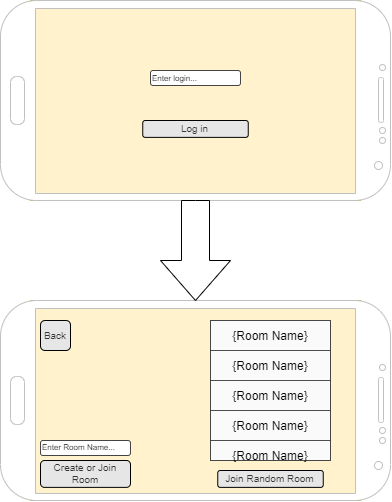

The diagram above was exported from draw.io. Its source (the exported page's mxGraphModel, read from the mxfile embedded in the PNG):
<mxGraphModel dx="1221" dy="714" grid="1" gridSize="10" guides="1" tooltips="1" connect="1" arrows="1" fold="1" page="1" pageScale="1" pageWidth="827" pageHeight="1169" math="0" shadow="0">
  <root>
    <mxCell id="0" />
    <mxCell id="1" parent="0" />
    <mxCell id="Lcdho1xwuErxuJvTENLD-8" value="" style="group" vertex="1" connectable="0" parent="1">
      <mxGeometry x="40" y="80" width="390" height="200" as="geometry" />
    </mxCell>
    <mxCell id="Lcdho1xwuErxuJvTENLD-3" value="" style="rounded=0;whiteSpace=wrap;html=1;fillColor=#fff2cc;strokeColor=#d6b656;" vertex="1" parent="Lcdho1xwuErxuJvTENLD-8">
      <mxGeometry x="30" width="330" height="200" as="geometry" />
    </mxCell>
    <mxCell id="Lcdho1xwuErxuJvTENLD-2" value="" style="verticalLabelPosition=bottom;verticalAlign=top;html=1;shadow=0;dashed=0;strokeWidth=1;shape=mxgraph.android.phone2;strokeColor=#c0c0c0;direction=south;" vertex="1" parent="Lcdho1xwuErxuJvTENLD-8">
      <mxGeometry width="390" height="200" as="geometry" />
    </mxCell>
    <mxCell id="Lcdho1xwuErxuJvTENLD-5" value="Enter login..." style="strokeWidth=1;html=1;shadow=0;dashed=0;shape=mxgraph.ios.iTextInput;strokeColor=#444444;buttonText=;fontSize=8;whiteSpace=wrap;align=left;" vertex="1" parent="1">
      <mxGeometry x="190" y="150" width="90" height="15" as="geometry" />
    </mxCell>
    <mxCell id="Lcdho1xwuErxuJvTENLD-7" value="Log in" style="rounded=1;html=1;shadow=0;dashed=0;whiteSpace=wrap;fontSize=10;fillColor=#E6E6E6;align=center;strokeColor=#000000;fontColor=#333333;perimeterSpacing=5;" vertex="1" parent="1">
      <mxGeometry x="182.25" y="200" width="105.5" height="16.88" as="geometry" />
    </mxCell>
    <mxCell id="Lcdho1xwuErxuJvTENLD-9" value="" style="group" vertex="1" connectable="0" parent="1">
      <mxGeometry x="40" y="380" width="390" height="200" as="geometry" />
    </mxCell>
    <mxCell id="Lcdho1xwuErxuJvTENLD-10" value="" style="rounded=0;whiteSpace=wrap;html=1;fillColor=#fff2cc;strokeColor=#d6b656;" vertex="1" parent="Lcdho1xwuErxuJvTENLD-9">
      <mxGeometry x="30" width="330" height="200" as="geometry" />
    </mxCell>
    <mxCell id="Lcdho1xwuErxuJvTENLD-11" value="" style="verticalLabelPosition=bottom;verticalAlign=top;html=1;shadow=0;dashed=0;strokeWidth=1;shape=mxgraph.android.phone2;strokeColor=#c0c0c0;direction=south;" vertex="1" parent="Lcdho1xwuErxuJvTENLD-9">
      <mxGeometry width="390" height="200" as="geometry" />
    </mxCell>
    <mxCell id="Lcdho1xwuErxuJvTENLD-13" value="Enter Room Name..." style="strokeWidth=1;html=1;shadow=0;dashed=0;shape=mxgraph.ios.iTextInput;strokeColor=#444444;buttonText=;fontSize=8;whiteSpace=wrap;align=left;" vertex="1" parent="Lcdho1xwuErxuJvTENLD-9">
      <mxGeometry x="40" y="140" width="90" height="15" as="geometry" />
    </mxCell>
    <mxCell id="Lcdho1xwuErxuJvTENLD-14" value="Back" style="rounded=1;html=1;shadow=0;dashed=0;whiteSpace=wrap;fontSize=10;fillColor=#E6E6E6;align=center;strokeColor=#000000;fontColor=#333333;perimeterSpacing=5;" vertex="1" parent="Lcdho1xwuErxuJvTENLD-9">
      <mxGeometry x="40" y="20" width="30" height="30" as="geometry" />
    </mxCell>
    <mxCell id="Lcdho1xwuErxuJvTENLD-15" value="Create or Join Room" style="rounded=1;html=1;shadow=0;dashed=0;whiteSpace=wrap;fontSize=10;fillColor=#E6E6E6;align=center;strokeColor=#000000;fontColor=#333333;perimeterSpacing=5;" vertex="1" parent="Lcdho1xwuErxuJvTENLD-9">
      <mxGeometry x="40" y="160" width="90" height="26.88" as="geometry" />
    </mxCell>
    <mxCell id="Lcdho1xwuErxuJvTENLD-16" value="Join Random Room" style="rounded=1;html=1;shadow=0;dashed=0;whiteSpace=wrap;fontSize=10;fillColor=#E6E6E6;align=center;strokeColor=#000000;fontColor=#333333;perimeterSpacing=5;" vertex="1" parent="Lcdho1xwuErxuJvTENLD-9">
      <mxGeometry x="217.25" y="170" width="105.5" height="16.88" as="geometry" />
    </mxCell>
    <mxCell id="Lcdho1xwuErxuJvTENLD-17" value="" style="rounded=0;whiteSpace=wrap;html=1;strokeColor=#666666;fillColor=#f5f5f5;fontColor=#333333;" vertex="1" parent="Lcdho1xwuErxuJvTENLD-9">
      <mxGeometry x="210" y="20" width="120" height="140" as="geometry" />
    </mxCell>
    <mxCell id="Lcdho1xwuErxuJvTENLD-34" value="" style="group" vertex="1" connectable="0" parent="Lcdho1xwuErxuJvTENLD-9">
      <mxGeometry x="210" y="140" width="120" height="30" as="geometry" />
    </mxCell>
    <mxCell id="Lcdho1xwuErxuJvTENLD-35" value="" style="rounded=0;whiteSpace=wrap;html=1;opacity=50;" vertex="1" parent="Lcdho1xwuErxuJvTENLD-34">
      <mxGeometry width="120" height="20" as="geometry" />
    </mxCell>
    <mxCell id="Lcdho1xwuErxuJvTENLD-36" value="{Room Name}" style="text;html=1;strokeColor=none;fillColor=none;align=center;verticalAlign=middle;whiteSpace=wrap;rounded=0;opacity=50;" vertex="1" parent="Lcdho1xwuErxuJvTENLD-34">
      <mxGeometry width="120" height="30" as="geometry" />
    </mxCell>
    <mxCell id="Lcdho1xwuErxuJvTENLD-22" value="" style="group" vertex="1" connectable="0" parent="Lcdho1xwuErxuJvTENLD-9">
      <mxGeometry x="210" y="20" width="120" height="30" as="geometry" />
    </mxCell>
    <mxCell id="Lcdho1xwuErxuJvTENLD-18" value="" style="rounded=0;whiteSpace=wrap;html=1;opacity=50;" vertex="1" parent="Lcdho1xwuErxuJvTENLD-22">
      <mxGeometry width="120" height="30" as="geometry" />
    </mxCell>
    <mxCell id="Lcdho1xwuErxuJvTENLD-21" value="{Room Name}" style="text;html=1;strokeColor=none;fillColor=none;align=center;verticalAlign=middle;whiteSpace=wrap;rounded=0;opacity=50;" vertex="1" parent="Lcdho1xwuErxuJvTENLD-22">
      <mxGeometry width="120" height="30" as="geometry" />
    </mxCell>
    <mxCell id="Lcdho1xwuErxuJvTENLD-24" value="" style="group" vertex="1" connectable="0" parent="Lcdho1xwuErxuJvTENLD-9">
      <mxGeometry x="210" y="50" width="120" height="30" as="geometry" />
    </mxCell>
    <mxCell id="Lcdho1xwuErxuJvTENLD-25" value="" style="rounded=0;whiteSpace=wrap;html=1;opacity=50;" vertex="1" parent="Lcdho1xwuErxuJvTENLD-24">
      <mxGeometry width="120" height="30" as="geometry" />
    </mxCell>
    <mxCell id="Lcdho1xwuErxuJvTENLD-26" value="{Room Name}" style="text;html=1;strokeColor=none;fillColor=none;align=center;verticalAlign=middle;whiteSpace=wrap;rounded=0;opacity=50;" vertex="1" parent="Lcdho1xwuErxuJvTENLD-24">
      <mxGeometry width="120" height="30" as="geometry" />
    </mxCell>
    <mxCell id="Lcdho1xwuErxuJvTENLD-28" value="" style="group" vertex="1" connectable="0" parent="Lcdho1xwuErxuJvTENLD-9">
      <mxGeometry x="210" y="80" width="120" height="30" as="geometry" />
    </mxCell>
    <mxCell id="Lcdho1xwuErxuJvTENLD-29" value="" style="rounded=0;whiteSpace=wrap;html=1;opacity=50;" vertex="1" parent="Lcdho1xwuErxuJvTENLD-28">
      <mxGeometry width="120" height="30" as="geometry" />
    </mxCell>
    <mxCell id="Lcdho1xwuErxuJvTENLD-30" value="{Room Name}" style="text;html=1;strokeColor=none;fillColor=none;align=center;verticalAlign=middle;whiteSpace=wrap;rounded=0;opacity=50;" vertex="1" parent="Lcdho1xwuErxuJvTENLD-28">
      <mxGeometry width="120" height="30" as="geometry" />
    </mxCell>
    <mxCell id="Lcdho1xwuErxuJvTENLD-31" value="" style="group" vertex="1" connectable="0" parent="Lcdho1xwuErxuJvTENLD-9">
      <mxGeometry x="210" y="110" width="120" height="30" as="geometry" />
    </mxCell>
    <mxCell id="Lcdho1xwuErxuJvTENLD-32" value="" style="rounded=0;whiteSpace=wrap;html=1;opacity=50;" vertex="1" parent="Lcdho1xwuErxuJvTENLD-31">
      <mxGeometry width="120" height="30" as="geometry" />
    </mxCell>
    <mxCell id="Lcdho1xwuErxuJvTENLD-33" value="{Room Name}" style="text;html=1;strokeColor=none;fillColor=none;align=center;verticalAlign=middle;whiteSpace=wrap;rounded=0;opacity=50;" vertex="1" parent="Lcdho1xwuErxuJvTENLD-31">
      <mxGeometry width="120" height="30" as="geometry" />
    </mxCell>
    <mxCell id="Lcdho1xwuErxuJvTENLD-12" value="" style="html=1;shadow=0;dashed=0;align=center;verticalAlign=middle;shape=mxgraph.arrows2.arrow;dy=0.6;dx=40;direction=south;notch=0;strokeColor=#000000;" vertex="1" parent="1">
      <mxGeometry x="200" y="280" width="70" height="100" as="geometry" />
    </mxCell>
  </root>
</mxGraphModel>